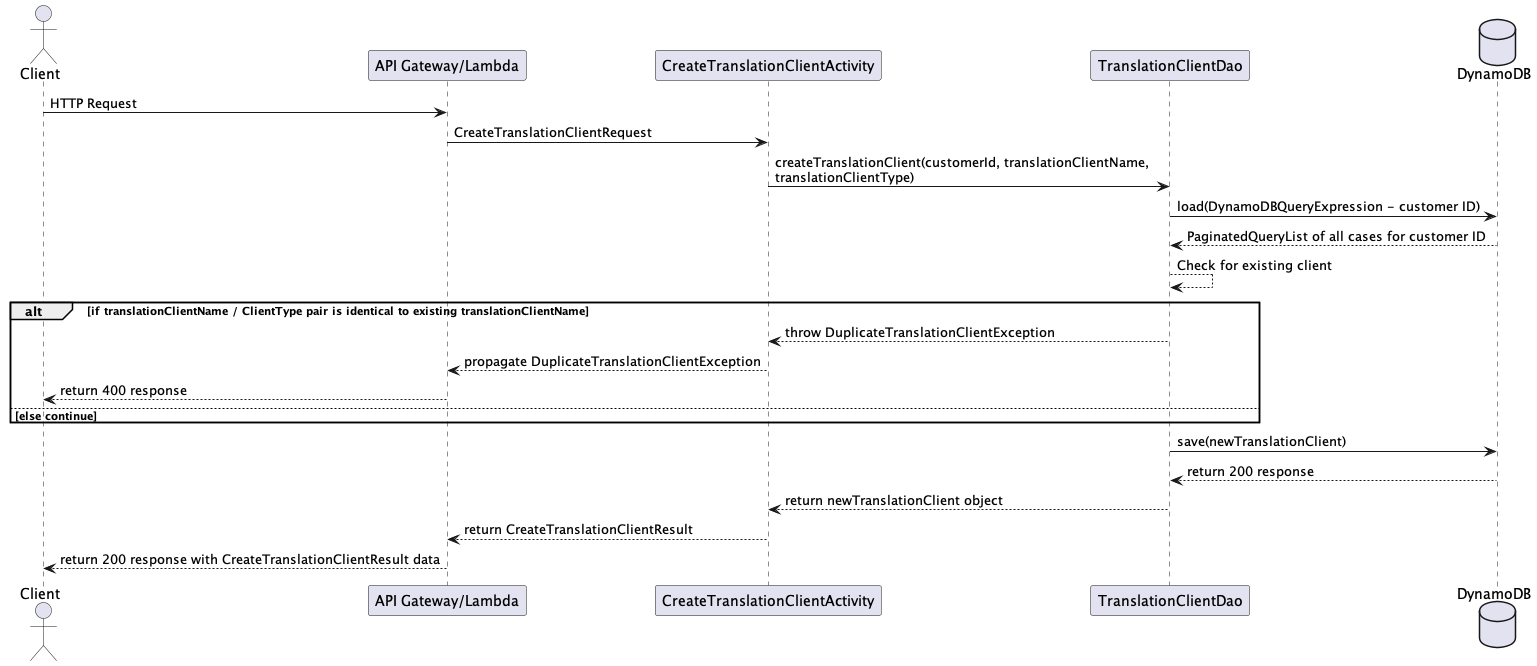

The diagram above was rendered by PlantUML. Its source (embedded in the PNG):
@startuml

actor Client
participant "API Gateway/Lambda"
participant CreateTranslationClientActivity
participant TranslationClientDao
database    DynamoDB

Client -> "API Gateway/Lambda" : HTTP Request
"API Gateway/Lambda" -> CreateTranslationClientActivity : CreateTranslationClientRequest

CreateTranslationClientActivity -> TranslationClientDao : createTranslationClient(customerId, translationClientName, \ntranslationClientType)
TranslationClientDao -> DynamoDB : load(DynamoDBQueryExpression - customer ID)
DynamoDB --> TranslationClientDao: PaginatedQueryList of all cases for customer ID
TranslationClientDao --> TranslationClientDao : Check for existing client


alt if translationClientName / ClientType pair is identical to existing translationClientName
    TranslationClientDao --> CreateTranslationClientActivity: throw DuplicateTranslationClientException
    CreateTranslationClientActivity --> "API Gateway/Lambda": propagate DuplicateTranslationClientException
    "API Gateway/Lambda" --> Client : return 400 response
else else continue
end

TranslationClientDao -> DynamoDB : save(newTranslationClient)

DynamoDB --> TranslationClientDao : return 200 response
TranslationClientDao --> CreateTranslationClientActivity : return newTranslationClient object
CreateTranslationClientActivity --> "API Gateway/Lambda" : return CreateTranslationClientResult
"API Gateway/Lambda" --> Client : return 200 response with CreateTranslationClientResult data

@enduml